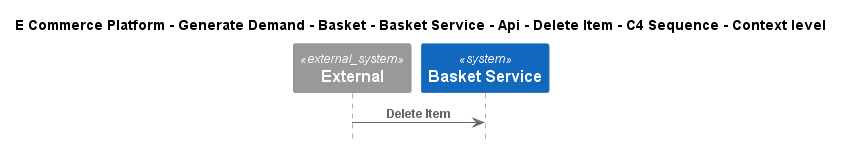

The diagram above was rendered by PlantUML. Its source (embedded in the PNG):
@startuml
!include ..\..\..\..\..\..\..\..\..\.c4s\C4_Sequence.puml

title E Commerce Platform - Generate Demand - Basket - Basket Service - Api - Delete Item - C4 Sequence - Context level

System_Ext(C4InterFlow.SoftwareSystems.ExternalSystem, "External", "")
System(ECommercePlatform.GenerateDemand.Basket.SoftwareSystems.BasketService, "Basket Service", "")

Rel(C4InterFlow.SoftwareSystems.ExternalSystem, ECommercePlatform.GenerateDemand.Basket.SoftwareSystems.BasketService, "Delete Item")


@enduml